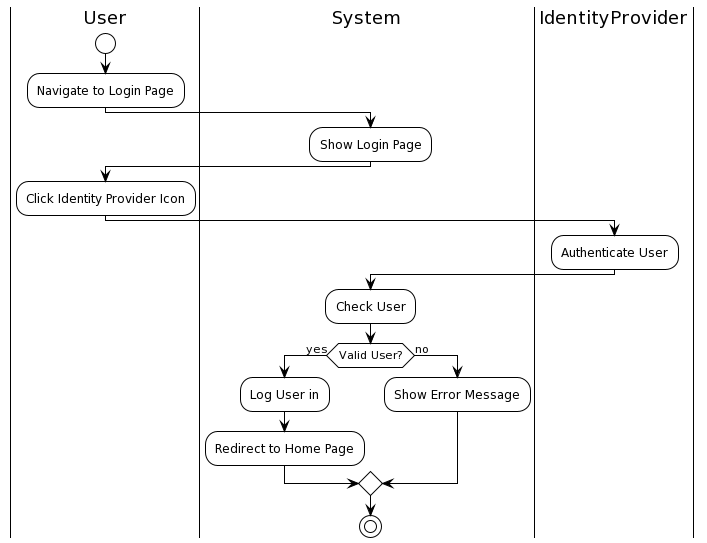

The diagram above was rendered by PlantUML. Its source (embedded in the PNG):
@startuml
!theme plain
|User|
start
:Navigate to Login Page;
|System|
:Show Login Page;
|User|
:Click Identity Provider Icon;
|IdentityProvider|
:Authenticate User;
|System|
:Check User;
if (Valid User?) then (yes)
:Log User in;
:Redirect to Home Page;
else (no)
:Show Error Message;
endif
stop
@enduml